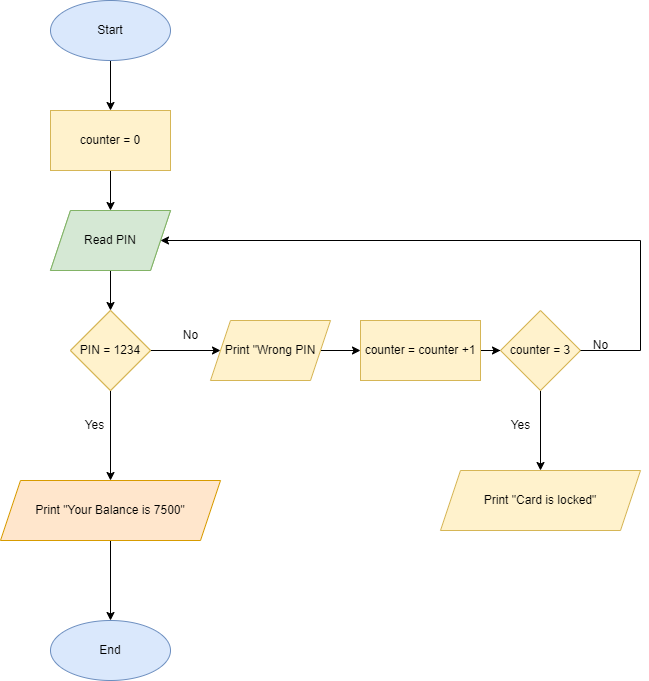

The diagram above was exported from draw.io. Its source (the exported page's mxGraphModel, read from the mxfile embedded in the PNG):
<mxGraphModel dx="868" dy="1619" grid="1" gridSize="10" guides="1" tooltips="1" connect="1" arrows="1" fold="1" page="1" pageScale="1" pageWidth="827" pageHeight="1169" math="0" shadow="0">
  <root>
    <mxCell id="0" />
    <mxCell id="1" parent="0" />
    <mxCell id="MlSWzKKxaz5hxoKC_6gt-1" value="" style="edgeStyle=orthogonalEdgeStyle;rounded=0;orthogonalLoop=1;jettySize=auto;html=1;" edge="1" parent="1" target="MlSWzKKxaz5hxoKC_6gt-4">
      <mxGeometry relative="1" as="geometry">
        <mxPoint x="410" y="120" as="sourcePoint" />
      </mxGeometry>
    </mxCell>
    <mxCell id="MlSWzKKxaz5hxoKC_6gt-3" value="" style="edgeStyle=orthogonalEdgeStyle;rounded=0;orthogonalLoop=1;jettySize=auto;html=1;" edge="1" parent="1" source="MlSWzKKxaz5hxoKC_6gt-4" target="MlSWzKKxaz5hxoKC_6gt-6">
      <mxGeometry relative="1" as="geometry" />
    </mxCell>
    <mxCell id="MlSWzKKxaz5hxoKC_6gt-4" value="Read PIN" style="shape=parallelogram;perimeter=parallelogramPerimeter;whiteSpace=wrap;html=1;fixedSize=1;fillColor=#d5e8d4;strokeColor=#82b366;" vertex="1" parent="1">
      <mxGeometry x="350" y="160" width="120" height="60" as="geometry" />
    </mxCell>
    <mxCell id="MlSWzKKxaz5hxoKC_6gt-6" value="PIN = 1234" style="rhombus;whiteSpace=wrap;html=1;fillColor=#fff2cc;strokeColor=#d6b656;" vertex="1" parent="1">
      <mxGeometry x="370" y="260" width="80" height="80" as="geometry" />
    </mxCell>
    <mxCell id="MlSWzKKxaz5hxoKC_6gt-12" value="Read PIN" style="shape=parallelogram;perimeter=parallelogramPerimeter;whiteSpace=wrap;html=1;fixedSize=1;fillColor=#d5e8d4;strokeColor=#82b366;" vertex="1" parent="1">
      <mxGeometry x="350" y="160" width="120" height="60" as="geometry" />
    </mxCell>
    <mxCell id="MlSWzKKxaz5hxoKC_6gt-13" value="" style="edgeStyle=orthogonalEdgeStyle;rounded=0;orthogonalLoop=1;jettySize=auto;html=1;" edge="1" parent="1" source="MlSWzKKxaz5hxoKC_6gt-15" target="MlSWzKKxaz5hxoKC_6gt-17">
      <mxGeometry relative="1" as="geometry" />
    </mxCell>
    <mxCell id="MlSWzKKxaz5hxoKC_6gt-24" value="" style="edgeStyle=orthogonalEdgeStyle;rounded=0;orthogonalLoop=1;jettySize=auto;html=1;" edge="1" parent="1" source="MlSWzKKxaz5hxoKC_6gt-15">
      <mxGeometry relative="1" as="geometry">
        <mxPoint x="520" y="300" as="targetPoint" />
      </mxGeometry>
    </mxCell>
    <mxCell id="MlSWzKKxaz5hxoKC_6gt-15" value="PIN = 1234" style="rhombus;whiteSpace=wrap;html=1;fillColor=#fff2cc;strokeColor=#d6b656;" vertex="1" parent="1">
      <mxGeometry x="370" y="260" width="80" height="80" as="geometry" />
    </mxCell>
    <mxCell id="MlSWzKKxaz5hxoKC_6gt-16" value="" style="edgeStyle=orthogonalEdgeStyle;rounded=0;orthogonalLoop=1;jettySize=auto;html=1;" edge="1" parent="1" source="MlSWzKKxaz5hxoKC_6gt-17" target="MlSWzKKxaz5hxoKC_6gt-20">
      <mxGeometry relative="1" as="geometry" />
    </mxCell>
    <mxCell id="MlSWzKKxaz5hxoKC_6gt-17" value="Print &quot;Your Balance is 7500&quot;" style="shape=parallelogram;perimeter=parallelogramPerimeter;whiteSpace=wrap;html=1;fixedSize=1;fillColor=#ffe6cc;strokeColor=#d79b00;" vertex="1" parent="1">
      <mxGeometry x="300" y="430" width="220" height="60" as="geometry" />
    </mxCell>
    <mxCell id="MlSWzKKxaz5hxoKC_6gt-20" value="End" style="ellipse;whiteSpace=wrap;html=1;fillColor=#dae8fc;strokeColor=#6c8ebf;" vertex="1" parent="1">
      <mxGeometry x="350" y="570" width="120" height="60" as="geometry" />
    </mxCell>
    <mxCell id="MlSWzKKxaz5hxoKC_6gt-27" value="" style="edgeStyle=orthogonalEdgeStyle;rounded=0;orthogonalLoop=1;jettySize=auto;html=1;" edge="1" parent="1" source="MlSWzKKxaz5hxoKC_6gt-21" target="MlSWzKKxaz5hxoKC_6gt-26">
      <mxGeometry relative="1" as="geometry" />
    </mxCell>
    <mxCell id="MlSWzKKxaz5hxoKC_6gt-21" value="counter = counter +1" style="whiteSpace=wrap;html=1;fillColor=#fff2cc;strokeColor=#d6b656;" vertex="1" parent="1">
      <mxGeometry x="660" y="270" width="120" height="60" as="geometry" />
    </mxCell>
    <mxCell id="MlSWzKKxaz5hxoKC_6gt-29" value="" style="edgeStyle=orthogonalEdgeStyle;rounded=0;orthogonalLoop=1;jettySize=auto;html=1;" edge="1" parent="1" source="MlSWzKKxaz5hxoKC_6gt-26" target="MlSWzKKxaz5hxoKC_6gt-28">
      <mxGeometry relative="1" as="geometry" />
    </mxCell>
    <mxCell id="MlSWzKKxaz5hxoKC_6gt-26" value="counter = 3" style="rhombus;whiteSpace=wrap;html=1;fillColor=#fff2cc;strokeColor=#d6b656;" vertex="1" parent="1">
      <mxGeometry x="800" y="260" width="80" height="80" as="geometry" />
    </mxCell>
    <mxCell id="MlSWzKKxaz5hxoKC_6gt-28" value="Print &quot;Card is locked&quot;" style="shape=parallelogram;perimeter=parallelogramPerimeter;whiteSpace=wrap;html=1;fixedSize=1;fillColor=#fff2cc;strokeColor=#d6b656;" vertex="1" parent="1">
      <mxGeometry x="740" y="420" width="200" height="60" as="geometry" />
    </mxCell>
    <mxCell id="MlSWzKKxaz5hxoKC_6gt-39" style="edgeStyle=orthogonalEdgeStyle;rounded=0;orthogonalLoop=1;jettySize=auto;html=1;entryX=1;entryY=0.5;entryDx=0;entryDy=0;exitX=1;exitY=0.5;exitDx=0;exitDy=0;" edge="1" parent="1" source="MlSWzKKxaz5hxoKC_6gt-26" target="MlSWzKKxaz5hxoKC_6gt-12">
      <mxGeometry relative="1" as="geometry">
        <mxPoint x="940" y="270" as="sourcePoint" />
        <Array as="points">
          <mxPoint x="940" y="300" />
          <mxPoint x="940" y="190" />
        </Array>
      </mxGeometry>
    </mxCell>
    <mxCell id="MlSWzKKxaz5hxoKC_6gt-36" value="counter = 0" style="rounded=0;whiteSpace=wrap;html=1;fillColor=#fff2cc;strokeColor=#d6b656;" vertex="1" parent="1">
      <mxGeometry x="350" y="60" width="120" height="60" as="geometry" />
    </mxCell>
    <mxCell id="MlSWzKKxaz5hxoKC_6gt-38" value="" style="edgeStyle=orthogonalEdgeStyle;rounded=0;orthogonalLoop=1;jettySize=auto;html=1;" edge="1" parent="1" source="MlSWzKKxaz5hxoKC_6gt-37" target="MlSWzKKxaz5hxoKC_6gt-36">
      <mxGeometry relative="1" as="geometry" />
    </mxCell>
    <mxCell id="MlSWzKKxaz5hxoKC_6gt-37" value="Start" style="ellipse;whiteSpace=wrap;html=1;fillColor=#dae8fc;strokeColor=#6c8ebf;" vertex="1" parent="1">
      <mxGeometry x="350" y="-50" width="120" height="60" as="geometry" />
    </mxCell>
    <mxCell id="MlSWzKKxaz5hxoKC_6gt-40" value="No" style="text;html=1;align=center;verticalAlign=middle;resizable=0;points=[];autosize=1;strokeColor=none;fillColor=none;" vertex="1" parent="1">
      <mxGeometry x="880" y="280" width="40" height="30" as="geometry" />
    </mxCell>
    <mxCell id="MlSWzKKxaz5hxoKC_6gt-41" value="Yes" style="text;html=1;align=center;verticalAlign=middle;resizable=0;points=[];autosize=1;strokeColor=none;fillColor=none;" vertex="1" parent="1">
      <mxGeometry x="800" y="360" width="40" height="30" as="geometry" />
    </mxCell>
    <mxCell id="MlSWzKKxaz5hxoKC_6gt-42" value="Yes" style="text;html=1;align=center;verticalAlign=middle;resizable=0;points=[];autosize=1;strokeColor=none;fillColor=none;" vertex="1" parent="1">
      <mxGeometry x="374" y="360" width="40" height="30" as="geometry" />
    </mxCell>
    <mxCell id="MlSWzKKxaz5hxoKC_6gt-43" value="No" style="text;html=1;align=center;verticalAlign=middle;resizable=0;points=[];autosize=1;strokeColor=none;fillColor=none;" vertex="1" parent="1">
      <mxGeometry x="470" y="270" width="40" height="30" as="geometry" />
    </mxCell>
    <mxCell id="MlSWzKKxaz5hxoKC_6gt-46" value="" style="edgeStyle=orthogonalEdgeStyle;rounded=0;orthogonalLoop=1;jettySize=auto;html=1;" edge="1" parent="1" source="MlSWzKKxaz5hxoKC_6gt-45" target="MlSWzKKxaz5hxoKC_6gt-21">
      <mxGeometry relative="1" as="geometry" />
    </mxCell>
    <mxCell id="MlSWzKKxaz5hxoKC_6gt-45" value="Print &quot;Wrong PIN" style="shape=parallelogram;perimeter=parallelogramPerimeter;whiteSpace=wrap;html=1;fixedSize=1;fillColor=#fff2cc;strokeColor=#d6b656;" vertex="1" parent="1">
      <mxGeometry x="510" y="270" width="120" height="60" as="geometry" />
    </mxCell>
  </root>
</mxGraphModel>